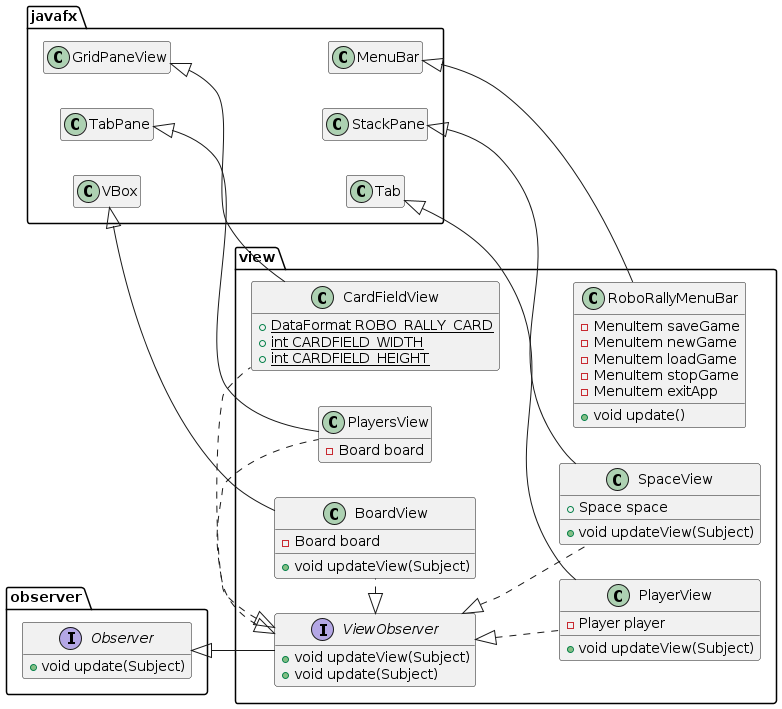

The diagram above was rendered by PlantUML. Its source (embedded in the PNG):
@startuml
' skinparam linetype ortho
hide empty members
left to right direction

class view.CardFieldView {
+ {static} DataFormat ROBO_RALLY_CARD
+ {static} int CARDFIELD_WIDTH
+ {static} int CARDFIELD_HEIGHT
}

class view.PlayersView {
- Board board
}

class view.BoardView {
- Board board
+ void updateView(Subject)
}
class view.SpaceView {
+ Space space
+ void updateView(Subject)
}

class view.PlayerView {
- Player player
+ void updateView(Subject)
}


interface observer.Observer {
+ void update(Subject)
}
interface view.ViewObserver {
+ void updateView(Subject)
+ void update(Subject)
}

class view.RoboRallyMenuBar {
- MenuItem saveGame
- MenuItem newGame
- MenuItem loadGame
- MenuItem stopGame
- MenuItem exitApp
+ void update()
}


view.ViewObserver <|. view.CardFieldView
view.ViewObserver <|. view.PlayersView
view.ViewObserver <|. view.BoardView
view.ViewObserver <|.. view.SpaceView
view.ViewObserver <|.. view.PlayerView

javafx.TabPane 		<|-- view.PlayersView
javafx.VBox 		<|-- view.BoardView
javafx.GridPaneView <|-- view.CardFieldView
javafx.StackPane	<|-- view.SpaceView
javafx.Tab 			<|-- view.PlayerView
javafx.MenuBar 		<|-- view.RoboRallyMenuBar

javafx.TabPane 		<|-[hidden]- javafx.StackPane
javafx.VBox 		<|-[hidden]- javafx.Tab
javafx.GridPaneView <|-[hidden]- javafx.MenuBar

observer.Observer <|-- view.ViewObserver

' for layout
' javafx.VBox <|-down[hidden]- observer.Observer
' view.test <|-left- view.CardFieldView

view.PlayerView <|-right[hidden]- view.RoboRallyMenuBar
@enduml